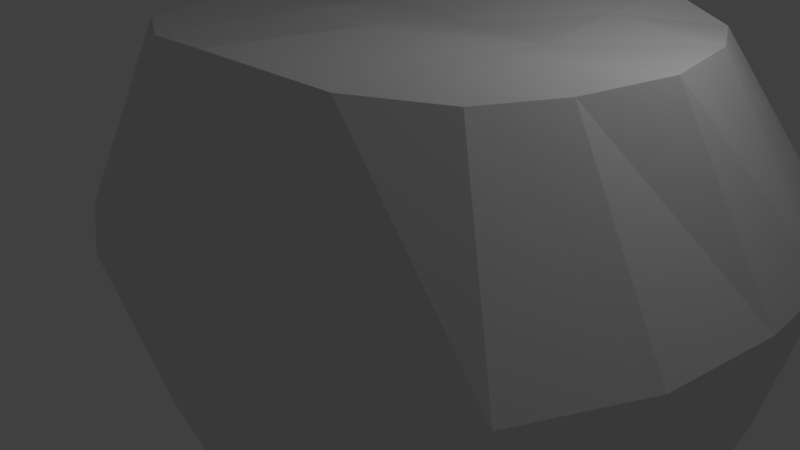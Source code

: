 # Source: 1.blend  (saved by Blender 2.79.0; exported with 4.5.12 LTS)
import bpy
from mathutils import Matrix  # noqa: F401  (used for matrix-valued properties, if any)

bpy.ops.wm.read_factory_settings(use_empty=True)
scene = bpy.context.scene
scene.name = 'Scene'

# ---- collections
col_collection_1 = bpy.data.collections.new('Collection 1'); scene.collection.children.link(col_collection_1)

# ---- world
world_world = bpy.data.worlds.new('World'); scene.world = world_world
world_world.color = (0.05088, 0.05088, 0.05088)
world_world.use_sun_shadow = False
world_world.sun_shadow_jitter_overblur = 0.0
world_world.cycles.sampling_method = 'MANUAL'

# ---- cameras
cam_camera = bpy.data.cameras.new('Camera')
cam_camera.clip_end = 100.0
cam_camera.lens = 35.0
cam_camera.sensor_width = 32.0
cam_camera.sensor_height = 18.0
cam_camera.ortho_scale = 7.314
cam_camera.dof.focus_distance = 0.0
cam_camera.dof.aperture_fstop = 128.0

# ---- lights
light_lamp = bpy.data.lights.new('Lamp', 'POINT')
light_lamp.transmission_factor = 0.0
light_lamp.cutoff_distance = 30.0
light_lamp.energy = 100.0
light_lamp.shadow_buffer_clip_start = 1.001
light_lamp.shadow_soft_size = 0.1
light_lamp.shadow_maximum_resolution = 0.006
light_lamp.use_absolute_resolution = True

# ---- meshes
me_cube_002 = bpy.data.meshes.new('Cube.002')
me_cube_002.from_pydata([(-0.09867, 0.01393, -1.121), (-0.9064, -0.8767, 1.05), (-0.09354, 0.1853, -1.121), (-0.8333, 0.7968, 1.064), (0.0738, 0.006745, -1.121), (0.78, -0.8034, 1.052), (0.07933, 0.1911, -1.121), (0.7778, 0.7633, 1.042), (-1.062, -0.9375, 0.3713), (-1.018, 1.031, 0.3587), (1.088, 0.9562, 0.3714), (1.095, -0.8531, 0.3661), (-0.5669, 0.6033, -0.3969), (0.5804, 0.5423, -0.3901), (0.5646, -0.4414, -0.388), (-0.5909, -0.4493, -0.3921), (-0.01201, 0.2089, -1.121), (0.0, 1.0, 1.104), (-0.01201, -0.00547, -1.121), (-0.01975, -1.185, 1.088), (-0.0129, -1.271, 0.346), (-0.03814, 1.329, 0.3504), (-0.001135, 0.7708, -0.4018), (0.0, -0.641, -0.3892), (-0.1192, 0.1017, -1.121), (-1.075, -0.001216, 1.053), (0.09517, 0.1017, -1.121), (1.038, -0.04846, 1.051), (1.325, 0.0, 0.3695), (-1.372, 0.00235, 0.3713), (-0.7387, 0.0, -0.3892), (0.6752, 0.01809, -0.3892), (0.0, 0.0, 1.042), (0.4751, -0.01932, 1.046), (-1.225, -1.113, 0.6783), (-1.174, 1.174, 0.677), (1.204, 1.129, 0.6969), (1.17, -1.062, 0.7073), (-0.001675, -1.451, 0.6908), (-0.03708, 1.571, 0.7049), (1.468, 0.07669, 0.686), (-1.576, 0.009879, 0.6864), (-0.8538, -0.7024, 0.01708), (-0.8247, 0.8454, 0.006237), (0.8406, 0.751, -0.013), (0.8766, -0.6764, -0.00901), (-0.0112, 1.046, -0.003818), (0.02083, -0.9617, -0.0101), (-1.106, 0.01833, 0.03215), (1.037, 0.0, -0.009852), (-0.3372, 0.3755, -0.7561), (0.319, 0.3549, -0.7546), (0.3172, -0.2354, -0.7545), (-0.335, -0.2315, -0.7539), (-0.006003, -0.3232, -0.755), (-0.002801, 0.4673, -0.7546), (0.3852, 0.05085, -0.755), (-0.4257, 0.05085, -0.755), (-0.01201, 0.1017, -1.258), (0.3262, -0.584, -0.3892), (0.6895, -1.165, 0.3557), (0.4843, -1.06, 1.065), (0.04158, 0.2089, -1.121), (0.3327, 0.6891, -0.3919), (0.5695, 1.231, 0.3512), (0.04158, -0.00547, -1.121), (0.3991, 0.9157, 1.073), (0.7197, -1.318, 0.702), (0.7209, 1.465, 0.6969), (0.5107, -0.9075, -0.0101), (0.4826, 0.9808, -0.01115), (0.1822, -0.2946, -0.755), (0.1811, 0.4503, -0.7546), (-0.06559, 0.2089, -1.121), (-0.4854, -1.091, 1.064), (-0.6041, -1.161, 0.3453), (-0.3214, -0.628, -0.3847), (-0.4674, 0.9918, 1.083), (-0.06559, -0.00547, -1.121), (-0.5581, 1.257, 0.3533), (-0.3223, 0.7319, -0.4085), (-0.4752, 0.004788, 1.048), (-0.7202, 1.477, 0.6954), (-0.6899, -1.365, 0.6924), (-0.4309, 0.9943, -0.001243), (-0.4554, -0.8874, 0.001404), (-0.1672, 0.4667, -0.7702), (-0.1858, -0.3138, -0.755), (-1.045, 0.44, 1.057), (0.09517, 0.1553, -1.121), (-1.318, 0.5183, 0.3674), (-0.7298, 0.3184, -0.3892), (-0.1192, 0.1553, -1.121), (0.9483, 0.4236, 1.047), (1.299, 0.5138, 0.3735), (0.6712, 0.3103, -0.3892), (0.0, 0.5, 1.073), (1.442, 0.5705, 0.6842), (-1.506, 0.599, 0.6882), (1.018, 0.3939, -0.009852), (-1.058, 0.4222, 0.01575), (0.3766, 0.2068, -0.755), (-0.4336, 0.225, -0.755), (0.4371, 0.4482, 1.06), (-0.4459, 0.4516, 1.066), (-0.1192, 0.04812, -1.121), (0.9317, -0.467, 1.048), (1.272, -0.4624, 0.3677), (0.6661, -0.2034, -0.3891), (0.0, -0.5, 1.073), (-1.034, -0.4534, 1.049), (0.09517, 0.04812, -1.121), (-1.316, -0.5108, 0.3671), (-0.7037, -0.2218, -0.3891), (-1.493, -0.5866, 0.6878), (1.407, -0.5207, 0.6982), (-1.063, -0.392, 0.02325), (1.01, -0.3646, -0.009852), (-0.4082, -0.105, -0.7549), (0.3778, -0.1075, -0.755), (0.4326, -0.4605, 1.062), (-0.4413, -0.4381, 1.065)], [], [(98, 88, 3, 35), (68, 66, 7, 36), (115, 106, 5, 37), (83, 74, 1, 34), (26, 111, 4, 58), (121, 110, 1, 74), (85, 75, 8, 42), (117, 107, 11, 45), (70, 64, 10, 44), (100, 90, 9, 43), (102, 91, 12, 50), (72, 63, 13, 51), (119, 108, 14, 52), (87, 76, 15, 53), (71, 59, 23, 54), (86, 80, 22, 55), (84, 79, 21, 46), (69, 60, 20, 47), (120, 109, 19, 61), (2, 73, 16, 58), (67, 61, 19, 38), (82, 77, 17, 39), (16, 62, 6, 58), (103, 96, 32, 33), (101, 95, 31, 56), (118, 113, 30, 57), (116, 112, 29, 48), (99, 94, 28, 49), (104, 88, 25, 81), (18, 78, 0, 58), (97, 93, 27, 40), (114, 110, 25, 41), (112, 114, 41, 29), (94, 97, 40, 28), (79, 82, 39, 21), (60, 67, 38, 20), (75, 83, 34, 8), (107, 115, 37, 11), (64, 68, 36, 10), (90, 98, 35, 9), (95, 99, 49, 31), (113, 116, 48, 30), (59, 69, 47, 23), (80, 84, 46, 22), (91, 100, 43, 12), (63, 70, 44, 13), (108, 117, 45, 14), (76, 85, 42, 15), (105, 118, 57, 24), (89, 101, 56, 26), (73, 86, 55, 16), (65, 71, 54, 18), (78, 87, 53, 0), (111, 119, 52, 4), (62, 72, 51, 6), (92, 102, 50, 2), (21, 39, 68, 64), (14, 45, 69, 59), (22, 46, 70, 63), (4, 52, 71, 65), (24, 92, 2, 58), (0, 105, 24, 58), (6, 89, 26, 58), (4, 65, 18, 58), (16, 55, 72, 62), (11, 37, 67, 60), (93, 103, 33, 27), (37, 5, 61, 67), (106, 120, 61, 5), (45, 11, 60, 69), (52, 14, 59, 71), (55, 22, 63, 72), (46, 21, 64, 70), (39, 17, 66, 68), (18, 54, 87, 78), (2, 50, 86, 73), (23, 47, 85, 76), (12, 43, 84, 80), (20, 38, 83, 75), (9, 35, 82, 79), (96, 104, 81, 32), (35, 3, 77, 82), (43, 9, 79, 84), (50, 12, 80, 86), (54, 23, 76, 87), (47, 20, 75, 85), (109, 121, 74, 19), (38, 19, 74, 83), (17, 77, 104, 96), (7, 66, 103, 93), (24, 57, 102, 92), (6, 51, 101, 89), (30, 48, 100, 91), (13, 44, 99, 95), (29, 41, 98, 90), (10, 36, 97, 94), (36, 7, 93, 97), (77, 3, 88, 104), (44, 10, 94, 99), (51, 13, 95, 101), (66, 17, 96, 103), (57, 30, 91, 102), (48, 29, 90, 100), (41, 25, 88, 98), (32, 81, 121, 109), (27, 33, 120, 106), (26, 56, 119, 111), (0, 53, 118, 105), (31, 49, 117, 108), (15, 42, 116, 113), (28, 40, 115, 107), (8, 34, 114, 112), (34, 1, 110, 114), (42, 8, 112, 116), (53, 15, 113, 118), (33, 32, 109, 120), (56, 31, 108, 119), (49, 28, 107, 117), (81, 25, 110, 121), (40, 27, 106, 115)])
me_cube_002.use_remesh_preserve_volume = False
me_cube_002.use_remesh_preserve_attributes = False
me_cube_002.use_mirror_vertex_groups = False
me_cube_002.update()

# ---- objects
ob_cube = bpy.data.objects.new('Cube', me_cube_002)
ob_lamp = bpy.data.objects.new('Lamp', light_lamp)
ob_camera = bpy.data.objects.new('Camera', cam_camera)

# ---- transforms, parenting, visibility, modifiers, constraints
ob_cube.location = (0.7133, 0.7714, -3.894)
ob_cube.scale = (2.787, 2.787, 6.584)
ob_cube.lineart.crease_threshold = 0.0
ob_lamp.location = (4.076, 1.005, 5.904)
ob_lamp.rotation_euler = (0.6503, 0.05522, 1.866)
ob_lamp.lock_rotations_4d = False
ob_lamp.empty_display_type = 'ARROWS'
ob_lamp.color = (0.0, 0.0, 0.0, 0.0)
ob_lamp.lineart.crease_threshold = 0.0
ob_camera.location = (7.481, -6.508, 5.344)
ob_camera.rotation_euler = (1.109, 0.0, 0.8149)
ob_camera.lock_rotations_4d = False
ob_camera.empty_display_type = 'ARROWS'
ob_camera.color = (0.0, 0.0, 0.0, 0.0)
ob_camera.display_type = 'WIRE'
ob_camera.lineart.crease_threshold = 0.0

# ---- collection membership
col_collection_1.objects.link(ob_cube)
col_collection_1.objects.link(ob_lamp)
col_collection_1.objects.link(ob_camera)

# ---- scene / render settings (as saved in the file)
scene.camera = ob_camera
scene.frame_start = 1; scene.frame_end = 250; scene.frame_set(1)
scene.render.engine = 'BLENDER_EEVEE_NEXT'
scene.render.resolution_percentage = 50
scene.render.dither_intensity = 0.0
scene.cycles.use_denoising = False
scene.cycles.samples = 128
scene.cycles.sampling_pattern = 'TABULATED_SOBOL'
scene.cycles.use_adaptive_sampling = False
scene.cycles.use_light_tree = False
scene.cycles.blur_glossy = 0.0
scene.cycles.sample_clamp_indirect = 0.0
scene.view_settings.view_transform = 'Standard'
bpy.context.view_layer.update()
